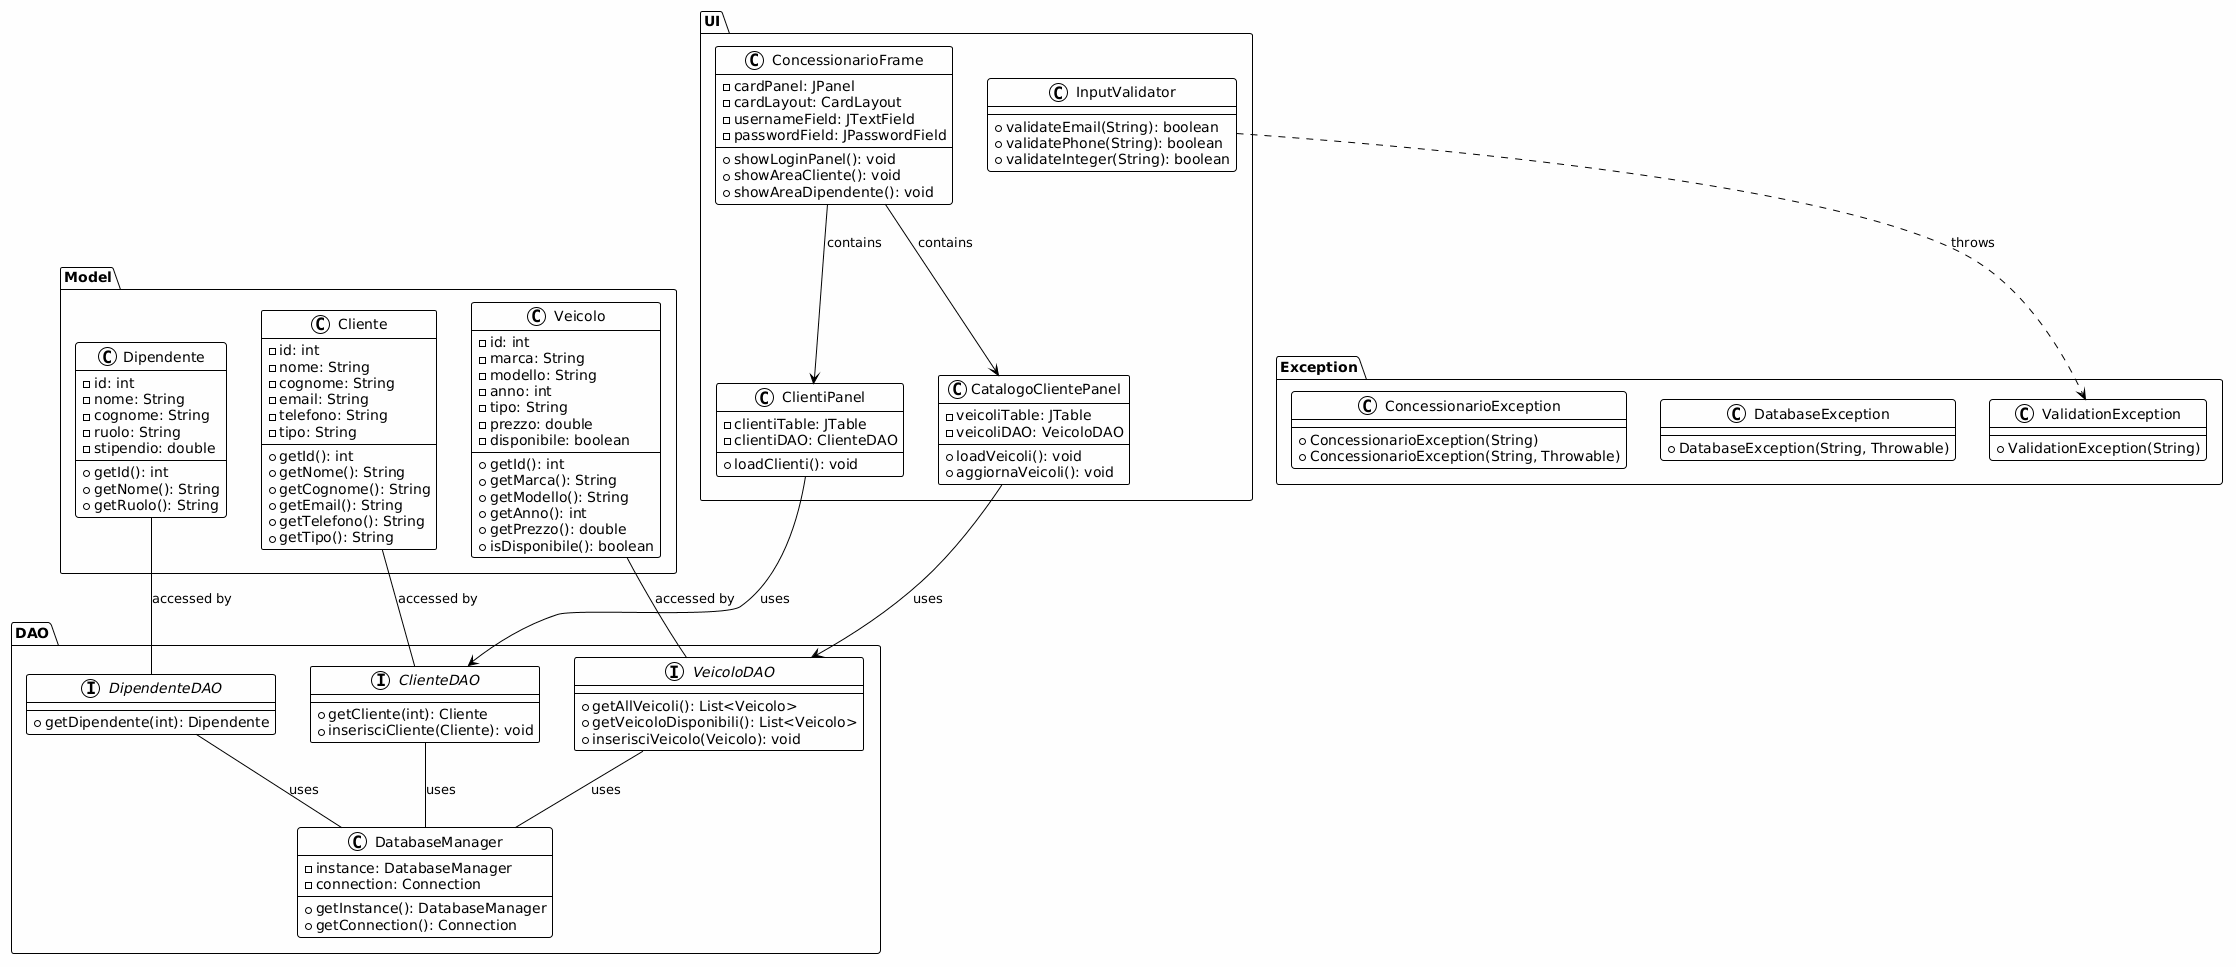

The diagram above was rendered by PlantUML. Its source (embedded in the PNG):
@startuml
!theme plain

skinparam backgroundColor #FEFEFE
skinparam classBackgroundColor #FFFFFF
skinparam classBorderColor #000000
skinparam classArrowColor #000000

package "Model" {
  class Cliente {
    -id: int
    -nome: String
    -cognome: String
    -email: String
    -telefono: String
    -tipo: String
    --
    +getId(): int
    +getNome(): String
    +getCognome(): String
    +getEmail(): String
    +getTelefono(): String
    +getTipo(): String
  }
  
  class Veicolo {
    -id: int
    -marca: String
    -modello: String
    -anno: int
    -tipo: String
    -prezzo: double
    -disponibile: boolean
    --
    +getId(): int
    +getMarca(): String
    +getModello(): String
    +getAnno(): int
    +getPrezzo(): double
    +isDisponibile(): boolean
  }
  
  class Dipendente {
    -id: int
    -nome: String
    -cognome: String
    -ruolo: String
    -stipendio: double
    --
    +getId(): int
    +getNome(): String
    +getRuolo(): String
  }
}

package "DAO" {
  interface VeicoloDAO {
    +getAllVeicoli(): List<Veicolo>
    +getVeicoloDisponibili(): List<Veicolo>
    +inserisciVeicolo(Veicolo): void
  }
  
  interface ClienteDAO {
    +getCliente(int): Cliente
    +inserisciCliente(Cliente): void
  }
  
  interface DipendenteDAO {
    +getDipendente(int): Dipendente
  }
  
  class DatabaseManager {
    -instance: DatabaseManager
    -connection: Connection
    --
    +getInstance(): DatabaseManager
    +getConnection(): Connection
  }
}

package "UI" {
  class ConcessionarioFrame {
    -cardPanel: JPanel
    -cardLayout: CardLayout
    -usernameField: JTextField
    -passwordField: JPasswordField
    --
    +showLoginPanel(): void
    +showAreaCliente(): void
    +showAreaDipendente(): void
  }
  
  class CatalogoClientePanel {
    -veicoliTable: JTable
    -veicoliDAO: VeicoloDAO
    --
    +loadVeicoli(): void
    +aggiornaVeicoli(): void
  }
  
  class ClientiPanel {
    -clientiTable: JTable
    -clientiDAO: ClienteDAO
    --
    +loadClienti(): void
  }
  
  class InputValidator {
    +validateEmail(String): boolean
    +validatePhone(String): boolean
    +validateInteger(String): boolean
  }
}

package "Exception" {
  class ConcessionarioException {
    +ConcessionarioException(String)
    +ConcessionarioException(String, Throwable)
  }
  
  class DatabaseException {
    +DatabaseException(String, Throwable)
  }
  
  class ValidationException {
    +ValidationException(String)
  }
}

Veicolo -- VeicoloDAO : accessed by
Cliente -- ClienteDAO : accessed by
Dipendente -- DipendenteDAO : accessed by

VeicoloDAO -- DatabaseManager : uses
ClienteDAO -- DatabaseManager : uses
DipendenteDAO -- DatabaseManager : uses

ConcessionarioFrame --> CatalogoClientePanel : contains
ConcessionarioFrame --> ClientiPanel : contains
CatalogoClientePanel --> VeicoloDAO : uses
ClientiPanel --> ClienteDAO : uses

InputValidator ..> ValidationException : throws
@enduml